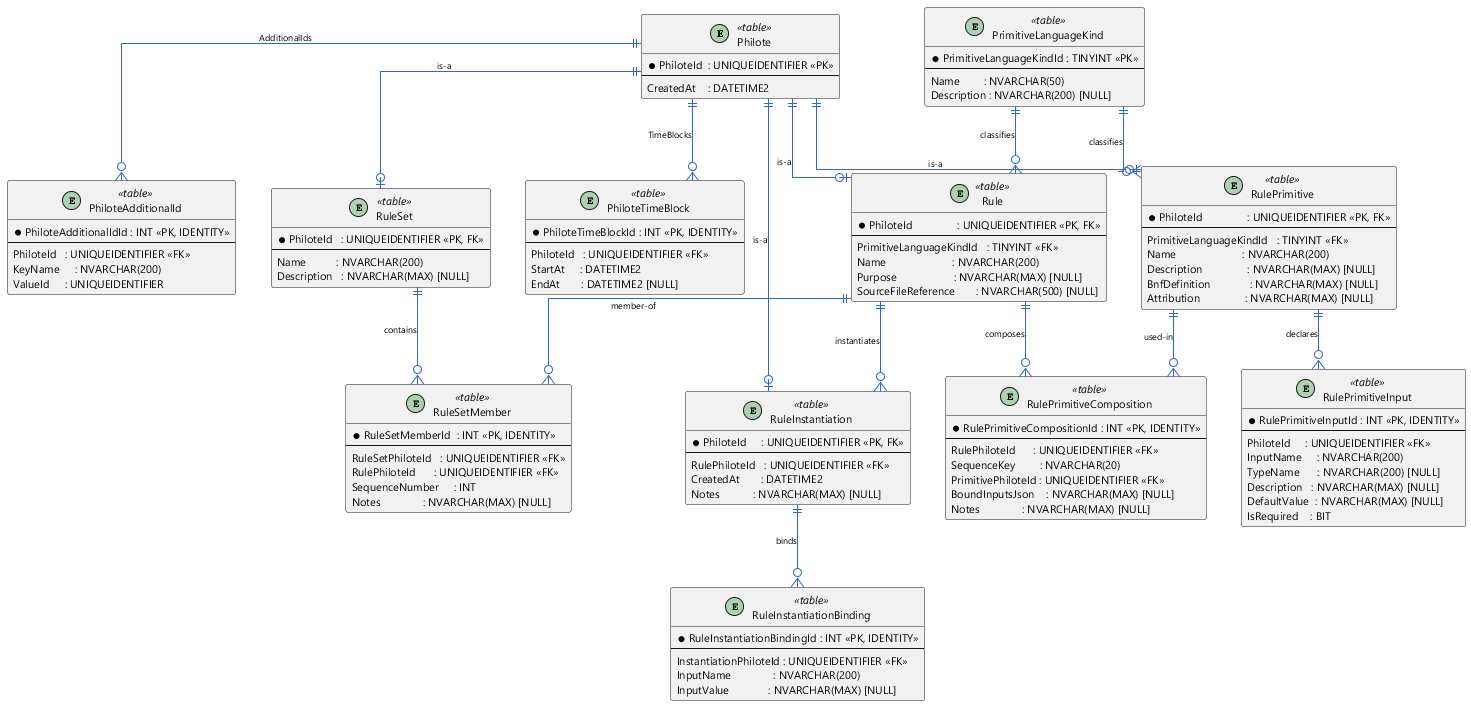

The diagram above was rendered by PlantUML. Its source (embedded in the PNG):
@startuml CoreSchema_Overview
' ============================================================
' ATAPUtilities Core Schema â€” Complete Overview
' Source: V00.01.000010__Create_ATAPUtilities_Core_Schema.sql
' ============================================================

skinparam linetype ortho
skinparam roundcorner 5
skinparam defaultFontName Segoe UI
skinparam defaultFontSize 11
skinparam entity {
    BackgroundColor #F0F4FF
    BorderColor     #3366CC
    FontColor       #1A1A2E
}
skinparam arrow {
    Color           #3366CC
    FontSize        9
}

' â”€â”€ Philote Foundation â”€â”€â”€â”€â”€â”€â”€â”€â”€â”€â”€â”€â”€â”€â”€â”€â”€â”€â”€â”€â”€â”€â”€â”€â”€â”€â”€â”€â”€â”€â”€â”€â”€â”€â”€â”€
entity "Philote" as Philote <<table>> {
    * PhiloteId  : UNIQUEIDENTIFIER <<PK>>
    --
    CreatedAt    : DATETIME2
}

entity "PhiloteAdditionalId" as PhiloteAddId <<table>> {
    * PhiloteAdditionalIdId : INT <<PK, IDENTITY>>
    --
    PhiloteId   : UNIQUEIDENTIFIER <<FK>>
    KeyName     : NVARCHAR(200)
    ValueId     : UNIQUEIDENTIFIER
}

entity "PhiloteTimeBlock" as PhiloteTimeBlock <<table>> {
    * PhiloteTimeBlockId : INT <<PK, IDENTITY>>
    --
    PhiloteId   : UNIQUEIDENTIFIER <<FK>>
    StartAt     : DATETIME2
    EndAt       : DATETIME2 [NULL]
}

' â”€â”€ Classification Lookup â”€â”€â”€â”€â”€â”€â”€â”€â”€â”€â”€â”€â”€â”€â”€â”€â”€â”€â”€â”€â”€â”€â”€â”€â”€â”€â”€â”€â”€â”€â”€â”€â”€
entity "PrimitiveLanguageKind" as LangKind <<table>> {
    * PrimitiveLanguageKindId : TINYINT <<PK>>
    --
    Name        : NVARCHAR(50)
    Description : NVARCHAR(200) [NULL]
}

' â”€â”€ Rule Primitives â”€â”€â”€â”€â”€â”€â”€â”€â”€â”€â”€â”€â”€â”€â”€â”€â”€â”€â”€â”€â”€â”€â”€â”€â”€â”€â”€â”€â”€â”€â”€â”€â”€â”€â”€â”€â”€â”€â”€
entity "RulePrimitive" as RulePrimitive <<table>> {
    * PhiloteId               : UNIQUEIDENTIFIER <<PK, FK>>
    --
    PrimitiveLanguageKindId   : TINYINT <<FK>>
    Name                      : NVARCHAR(200)
    Description               : NVARCHAR(MAX) [NULL]
    BnfDefinition             : NVARCHAR(MAX) [NULL]
    Attribution               : NVARCHAR(MAX) [NULL]
}

entity "RulePrimitiveInput" as RulePrimInput <<table>> {
    * RulePrimitiveInputId : INT <<PK, IDENTITY>>
    --
    PhiloteId     : UNIQUEIDENTIFIER <<FK>>
    InputName     : NVARCHAR(200)
    TypeName      : NVARCHAR(200) [NULL]
    Description   : NVARCHAR(MAX) [NULL]
    DefaultValue  : NVARCHAR(MAX) [NULL]
    IsRequired    : BIT
}

' â”€â”€ Rule Definitions â”€â”€â”€â”€â”€â”€â”€â”€â”€â”€â”€â”€â”€â”€â”€â”€â”€â”€â”€â”€â”€â”€â”€â”€â”€â”€â”€â”€â”€â”€â”€â”€â”€â”€â”€â”€â”€â”€
entity "Rule" as Rule <<table>> {
    * PhiloteId               : UNIQUEIDENTIFIER <<PK, FK>>
    --
    PrimitiveLanguageKindId   : TINYINT <<FK>>
    Name                      : NVARCHAR(200)
    Purpose                   : NVARCHAR(MAX) [NULL]
    SourceFileReference       : NVARCHAR(500) [NULL]
}

entity "RulePrimitiveComposition" as RulePC <<table>> {
    * RulePrimitiveCompositionId : INT <<PK, IDENTITY>>
    --
    RulePhiloteId      : UNIQUEIDENTIFIER <<FK>>
    SequenceKey        : NVARCHAR(20)
    PrimitivePhiloteId : UNIQUEIDENTIFIER <<FK>>
    BoundInputsJson    : NVARCHAR(MAX) [NULL]
    Notes              : NVARCHAR(MAX) [NULL]
}

' â”€â”€ Rule Sets â”€â”€â”€â”€â”€â”€â”€â”€â”€â”€â”€â”€â”€â”€â”€â”€â”€â”€â”€â”€â”€â”€â”€â”€â”€â”€â”€â”€â”€â”€â”€â”€â”€â”€â”€â”€â”€â”€â”€â”€â”€â”€â”€â”€â”€
entity "RuleSet" as RuleSet <<table>> {
    * PhiloteId   : UNIQUEIDENTIFIER <<PK, FK>>
    --
    Name          : NVARCHAR(200)
    Description   : NVARCHAR(MAX) [NULL]
}

entity "RuleSetMember" as RuleSetMember <<table>> {
    * RuleSetMemberId  : INT <<PK, IDENTITY>>
    --
    RuleSetPhiloteId   : UNIQUEIDENTIFIER <<FK>>
    RulePhiloteId      : UNIQUEIDENTIFIER <<FK>>
    SequenceNumber     : INT
    Notes              : NVARCHAR(MAX) [NULL]
}

' â”€â”€ Rule Instantiations â”€â”€â”€â”€â”€â”€â”€â”€â”€â”€â”€â”€â”€â”€â”€â”€â”€â”€â”€â”€â”€â”€â”€â”€â”€â”€â”€â”€â”€â”€â”€â”€â”€â”€â”€
entity "RuleInstantiation" as RuleInst <<table>> {
    * PhiloteId     : UNIQUEIDENTIFIER <<PK, FK>>
    --
    RulePhiloteId   : UNIQUEIDENTIFIER <<FK>>
    CreatedAt       : DATETIME2
    Notes           : NVARCHAR(MAX) [NULL]
}

entity "RuleInstantiationBinding" as RuleInstBind <<table>> {
    * RuleInstantiationBindingId : INT <<PK, IDENTITY>>
    --
    InstantiationPhiloteId : UNIQUEIDENTIFIER <<FK>>
    InputName              : NVARCHAR(200)
    InputValue             : NVARCHAR(MAX) [NULL]
}

' â”€â”€ Relationships â”€â”€â”€â”€â”€â”€â”€â”€â”€â”€â”€â”€â”€â”€â”€â”€â”€â”€â”€â”€â”€â”€â”€â”€â”€â”€â”€â”€â”€â”€â”€â”€â”€â”€â”€â”€â”€â”€â”€â”€â”€
' Philote foundation (one Philote row backs each keyed entity)
Philote            ||--o{ PhiloteAddId      : "AdditionalIds"
Philote            ||--o{ PhiloteTimeBlock  : "TimeBlocks"
Philote            ||--o| RulePrimitive     : "is-a"
Philote            ||--o| Rule              : "is-a"
Philote            ||--o| RuleSet           : "is-a"
Philote            ||--o| RuleInst          : "is-a"

' Language kind lookup
LangKind           ||--o{ RulePrimitive     : "classifies"
LangKind           ||--o{ Rule              : "classifies"

' Primitive inputs
RulePrimitive      ||--o{ RulePrimInput     : "declares"

' Rule composition (many primitives ordered inside a rule)
Rule               ||--o{ RulePC            : "composes"
RulePrimitive      ||--o{ RulePC            : "used-in"

' Rule sets
RuleSet            ||--o{ RuleSetMember     : "contains"
Rule               ||--o{ RuleSetMember     : "member-of"

' Instantiation
Rule               ||--o{ RuleInst          : "instantiates"
RuleInst           ||--o{ RuleInstBind      : "binds"

@enduml